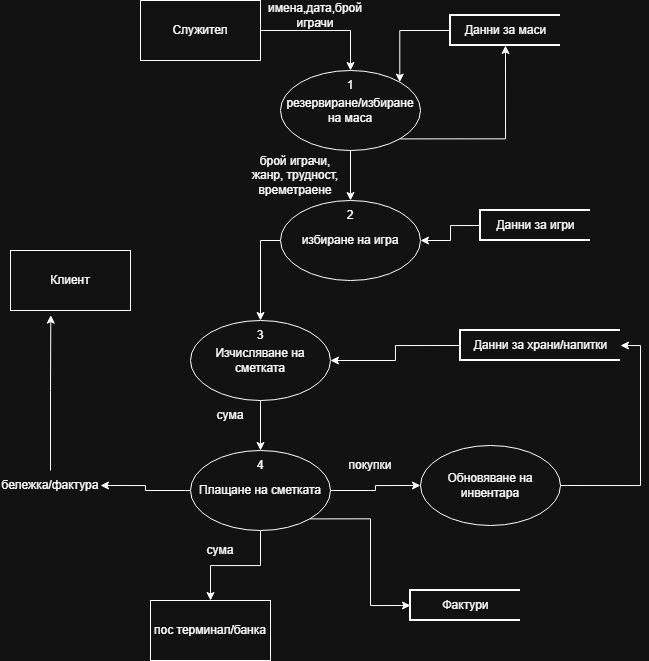

The diagram above was exported from draw.io. Its source (the exported page's mxGraphModel, read from the mxfile embedded in the PNG):
<mxGraphModel dx="1374" dy="680" grid="1" gridSize="10" guides="1" tooltips="1" connect="1" arrows="1" fold="1" page="1" pageScale="1" pageWidth="827" pageHeight="1169" math="0" shadow="0">
  <root>
    <mxCell id="0" />
    <mxCell id="1" parent="0" />
    <mxCell id="G0LowYqmQpxZfJvsFd_c-42" edge="1" parent="1" source="G0LowYqmQpxZfJvsFd_c-39" style="edgeStyle=orthogonalEdgeStyle;rounded=0;orthogonalLoop=1;jettySize=auto;html=1;exitX=1;exitY=0.5;exitDx=0;exitDy=0;entryX=0.5;entryY=0;entryDx=0;entryDy=0;" target="G0LowYqmQpxZfJvsFd_c-40">
      <mxGeometry relative="1" as="geometry" />
    </mxCell>
    <mxCell id="G0LowYqmQpxZfJvsFd_c-39" parent="1" style="rounded=0;whiteSpace=wrap;html=1;" value="Служител" vertex="1">
      <mxGeometry height="60" width="120" x="250" y="20" as="geometry" />
    </mxCell>
    <mxCell id="G0LowYqmQpxZfJvsFd_c-50" edge="1" parent="1" source="G0LowYqmQpxZfJvsFd_c-40" style="edgeStyle=orthogonalEdgeStyle;rounded=0;orthogonalLoop=1;jettySize=auto;html=1;exitX=0.5;exitY=1;exitDx=0;exitDy=0;entryX=0.5;entryY=0;entryDx=0;entryDy=0;" target="G0LowYqmQpxZfJvsFd_c-49">
      <mxGeometry relative="1" as="geometry" />
    </mxCell>
    <mxCell id="G0LowYqmQpxZfJvsFd_c-40" parent="1" style="ellipse;whiteSpace=wrap;html=1;" value="резервиране/избиране на маса" vertex="1">
      <mxGeometry height="80" width="140" x="390" y="90" as="geometry" />
    </mxCell>
    <mxCell id="G0LowYqmQpxZfJvsFd_c-41" parent="1" style="text;html=1;whiteSpace=wrap;strokeColor=none;fillColor=none;align=center;verticalAlign=middle;rounded=0;" value="имена,дата,брой играчи" vertex="1">
      <mxGeometry height="30" width="110" x="370" y="20" as="geometry" />
    </mxCell>
    <mxCell id="G0LowYqmQpxZfJvsFd_c-43" parent="1" style="text;html=1;whiteSpace=wrap;strokeColor=none;fillColor=none;align=center;verticalAlign=middle;rounded=0;" value="1" vertex="1">
      <mxGeometry height="30" width="60" x="430" y="90" as="geometry" />
    </mxCell>
    <mxCell id="G0LowYqmQpxZfJvsFd_c-46" edge="1" parent="1" source="G0LowYqmQpxZfJvsFd_c-45" style="edgeStyle=orthogonalEdgeStyle;rounded=0;orthogonalLoop=1;jettySize=auto;html=1;exitX=0;exitY=0.5;exitDx=0;exitDy=0;exitPerimeter=0;entryX=1;entryY=0;entryDx=0;entryDy=0;" target="G0LowYqmQpxZfJvsFd_c-40">
      <mxGeometry relative="1" as="geometry" />
    </mxCell>
    <mxCell id="G0LowYqmQpxZfJvsFd_c-45" parent="1" style="strokeWidth=2;html=1;shape=mxgraph.flowchart.annotation_1;align=center;pointerEvents=1;" value="Данни за маси" vertex="1">
      <mxGeometry height="30" width="110" x="560" y="35" as="geometry" />
    </mxCell>
    <mxCell id="G0LowYqmQpxZfJvsFd_c-47" edge="1" parent="1" source="G0LowYqmQpxZfJvsFd_c-40" style="edgeStyle=orthogonalEdgeStyle;rounded=0;orthogonalLoop=1;jettySize=auto;html=1;exitX=1;exitY=1;exitDx=0;exitDy=0;entryX=0.5;entryY=1;entryDx=0;entryDy=0;entryPerimeter=0;" target="G0LowYqmQpxZfJvsFd_c-45">
      <mxGeometry relative="1" as="geometry" />
    </mxCell>
    <mxCell id="G0LowYqmQpxZfJvsFd_c-55" edge="1" parent="1" source="G0LowYqmQpxZfJvsFd_c-48" style="edgeStyle=orthogonalEdgeStyle;rounded=0;orthogonalLoop=1;jettySize=auto;html=1;exitX=0;exitY=0.5;exitDx=0;exitDy=0;entryX=0.5;entryY=0;entryDx=0;entryDy=0;" target="G0LowYqmQpxZfJvsFd_c-54">
      <mxGeometry relative="1" as="geometry" />
    </mxCell>
    <mxCell id="G0LowYqmQpxZfJvsFd_c-48" parent="1" style="ellipse;whiteSpace=wrap;html=1;" value="избиране на игра" vertex="1">
      <mxGeometry height="80" width="140" x="390" y="220" as="geometry" />
    </mxCell>
    <mxCell id="G0LowYqmQpxZfJvsFd_c-49" parent="1" style="text;html=1;whiteSpace=wrap;strokeColor=none;fillColor=none;align=center;verticalAlign=middle;rounded=0;" value="2" vertex="1">
      <mxGeometry height="30" width="60" x="430" y="220" as="geometry" />
    </mxCell>
    <mxCell id="G0LowYqmQpxZfJvsFd_c-51" parent="1" style="text;html=1;whiteSpace=wrap;strokeColor=none;fillColor=none;align=center;verticalAlign=middle;rounded=0;" value="брой играчи, жанр, трудност, времетраене" vertex="1">
      <mxGeometry height="70" width="90" x="360" y="160" as="geometry" />
    </mxCell>
    <mxCell id="G0LowYqmQpxZfJvsFd_c-53" edge="1" parent="1" source="G0LowYqmQpxZfJvsFd_c-52" style="edgeStyle=orthogonalEdgeStyle;rounded=0;orthogonalLoop=1;jettySize=auto;html=1;exitX=0;exitY=0.5;exitDx=0;exitDy=0;exitPerimeter=0;entryX=1;entryY=0.5;entryDx=0;entryDy=0;" target="G0LowYqmQpxZfJvsFd_c-48">
      <mxGeometry relative="1" as="geometry" />
    </mxCell>
    <mxCell id="G0LowYqmQpxZfJvsFd_c-52" parent="1" style="strokeWidth=2;html=1;shape=mxgraph.flowchart.annotation_1;align=center;pointerEvents=1;" value="Данни за игри" vertex="1">
      <mxGeometry height="30" width="110" x="590" y="230" as="geometry" />
    </mxCell>
    <mxCell id="G0LowYqmQpxZfJvsFd_c-58" edge="1" parent="1" source="G0LowYqmQpxZfJvsFd_c-54" style="edgeStyle=orthogonalEdgeStyle;rounded=0;orthogonalLoop=1;jettySize=auto;html=1;exitX=0.5;exitY=1;exitDx=0;exitDy=0;entryX=0.5;entryY=0;entryDx=0;entryDy=0;" target="G0LowYqmQpxZfJvsFd_c-57">
      <mxGeometry relative="1" as="geometry" />
    </mxCell>
    <mxCell id="G0LowYqmQpxZfJvsFd_c-54" parent="1" style="ellipse;whiteSpace=wrap;html=1;" value="Изчисляване на сметката" vertex="1">
      <mxGeometry height="80" width="140" x="300" y="340" as="geometry" />
    </mxCell>
    <mxCell id="G0LowYqmQpxZfJvsFd_c-56" parent="1" style="text;html=1;whiteSpace=wrap;strokeColor=none;fillColor=none;align=center;verticalAlign=middle;rounded=0;" value="3" vertex="1">
      <mxGeometry height="30" width="60" x="340" y="340" as="geometry" />
    </mxCell>
    <mxCell id="G0LowYqmQpxZfJvsFd_c-65" edge="1" parent="1" source="G0LowYqmQpxZfJvsFd_c-57" style="edgeStyle=orthogonalEdgeStyle;rounded=0;orthogonalLoop=1;jettySize=auto;html=1;exitX=0;exitY=0.5;exitDx=0;exitDy=0;entryX=1;entryY=0.5;entryDx=0;entryDy=0;" target="G0LowYqmQpxZfJvsFd_c-64">
      <mxGeometry relative="1" as="geometry" />
    </mxCell>
    <mxCell id="G0LowYqmQpxZfJvsFd_c-71" edge="1" parent="1" source="G0LowYqmQpxZfJvsFd_c-57" style="edgeStyle=orthogonalEdgeStyle;rounded=0;orthogonalLoop=1;jettySize=auto;html=1;exitX=0.5;exitY=1;exitDx=0;exitDy=0;entryX=0.5;entryY=0;entryDx=0;entryDy=0;" target="G0LowYqmQpxZfJvsFd_c-70">
      <mxGeometry relative="1" as="geometry" />
    </mxCell>
    <mxCell id="G0LowYqmQpxZfJvsFd_c-74" edge="1" parent="1" source="G0LowYqmQpxZfJvsFd_c-57" style="edgeStyle=orthogonalEdgeStyle;rounded=0;orthogonalLoop=1;jettySize=auto;html=1;exitX=1;exitY=0.5;exitDx=0;exitDy=0;entryX=0;entryY=0.5;entryDx=0;entryDy=0;" target="G0LowYqmQpxZfJvsFd_c-73">
      <mxGeometry relative="1" as="geometry" />
    </mxCell>
    <mxCell id="G0LowYqmQpxZfJvsFd_c-57" parent="1" style="ellipse;whiteSpace=wrap;html=1;" value="Плащане на сметката" vertex="1">
      <mxGeometry height="80" width="140" x="300" y="470" as="geometry" />
    </mxCell>
    <mxCell id="G0LowYqmQpxZfJvsFd_c-59" parent="1" style="text;html=1;whiteSpace=wrap;strokeColor=none;fillColor=none;align=center;verticalAlign=middle;rounded=0;" value="4" vertex="1">
      <mxGeometry height="30" width="60" x="340" y="470" as="geometry" />
    </mxCell>
    <mxCell id="G0LowYqmQpxZfJvsFd_c-60" parent="1" style="text;html=1;whiteSpace=wrap;strokeColor=none;fillColor=none;align=center;verticalAlign=middle;rounded=0;" value="сума" vertex="1">
      <mxGeometry height="30" width="60" x="310" y="420" as="geometry" />
    </mxCell>
    <mxCell id="G0LowYqmQpxZfJvsFd_c-62" parent="1" style="rounded=0;whiteSpace=wrap;html=1;" value="Клиент" vertex="1">
      <mxGeometry height="60" width="120" x="120" y="270" as="geometry" />
    </mxCell>
    <mxCell id="G0LowYqmQpxZfJvsFd_c-64" parent="1" style="text;html=1;whiteSpace=wrap;strokeColor=none;fillColor=none;align=center;verticalAlign=middle;rounded=0;" value="бележка/фактура" vertex="1">
      <mxGeometry height="30" width="100" x="110" y="490" as="geometry" />
    </mxCell>
    <mxCell id="G0LowYqmQpxZfJvsFd_c-69" edge="1" parent="1" source="G0LowYqmQpxZfJvsFd_c-64" style="edgeStyle=orthogonalEdgeStyle;rounded=0;orthogonalLoop=1;jettySize=auto;html=1;exitX=0.5;exitY=0;exitDx=0;exitDy=0;entryX=0.336;entryY=1.077;entryDx=0;entryDy=0;entryPerimeter=0;" target="G0LowYqmQpxZfJvsFd_c-62">
      <mxGeometry relative="1" as="geometry" />
    </mxCell>
    <mxCell id="G0LowYqmQpxZfJvsFd_c-70" parent="1" style="rounded=0;whiteSpace=wrap;html=1;" value="пос терминал/банка" vertex="1">
      <mxGeometry height="60" width="120" x="260" y="620" as="geometry" />
    </mxCell>
    <mxCell id="G0LowYqmQpxZfJvsFd_c-72" parent="1" style="text;html=1;whiteSpace=wrap;strokeColor=none;fillColor=none;align=center;verticalAlign=middle;rounded=0;" value="сума" vertex="1">
      <mxGeometry height="30" width="60" x="300" y="555" as="geometry" />
    </mxCell>
    <mxCell id="G0LowYqmQpxZfJvsFd_c-73" parent="1" style="ellipse;whiteSpace=wrap;html=1;" value="Обновяване на инвентара" vertex="1">
      <mxGeometry height="80" width="140" x="530" y="465" as="geometry" />
    </mxCell>
    <mxCell id="G0LowYqmQpxZfJvsFd_c-75" parent="1" style="text;html=1;whiteSpace=wrap;strokeColor=none;fillColor=none;align=center;verticalAlign=middle;rounded=0;" value="покупки" vertex="1">
      <mxGeometry height="30" width="60" x="450" y="470" as="geometry" />
    </mxCell>
    <mxCell id="G0LowYqmQpxZfJvsFd_c-76" parent="1" style="strokeWidth=2;html=1;shape=mxgraph.flowchart.annotation_1;align=center;pointerEvents=1;" value="Фактури" vertex="1">
      <mxGeometry height="30" width="110" x="520" y="610" as="geometry" />
    </mxCell>
    <mxCell id="G0LowYqmQpxZfJvsFd_c-77" edge="1" parent="1" source="G0LowYqmQpxZfJvsFd_c-57" style="edgeStyle=orthogonalEdgeStyle;rounded=0;orthogonalLoop=1;jettySize=auto;html=1;exitX=1;exitY=1;exitDx=0;exitDy=0;entryX=0;entryY=0.5;entryDx=0;entryDy=0;entryPerimeter=0;" target="G0LowYqmQpxZfJvsFd_c-76">
      <mxGeometry relative="1" as="geometry" />
    </mxCell>
    <mxCell id="G0LowYqmQpxZfJvsFd_c-80" edge="1" parent="1" source="G0LowYqmQpxZfJvsFd_c-78" style="edgeStyle=orthogonalEdgeStyle;rounded=0;orthogonalLoop=1;jettySize=auto;html=1;exitX=0;exitY=0.5;exitDx=0;exitDy=0;exitPerimeter=0;entryX=1;entryY=0.5;entryDx=0;entryDy=0;" target="G0LowYqmQpxZfJvsFd_c-54">
      <mxGeometry relative="1" as="geometry" />
    </mxCell>
    <mxCell id="G0LowYqmQpxZfJvsFd_c-78" parent="1" style="strokeWidth=2;html=1;shape=mxgraph.flowchart.annotation_1;align=center;pointerEvents=1;" value="Данни за храни/напитки" vertex="1">
      <mxGeometry height="30" width="160" x="570" y="350" as="geometry" />
    </mxCell>
    <mxCell id="G0LowYqmQpxZfJvsFd_c-79" edge="1" parent="1" source="G0LowYqmQpxZfJvsFd_c-73" style="edgeStyle=orthogonalEdgeStyle;rounded=0;orthogonalLoop=1;jettySize=auto;html=1;exitX=1;exitY=0.5;exitDx=0;exitDy=0;entryX=1;entryY=0.5;entryDx=0;entryDy=0;entryPerimeter=0;" target="G0LowYqmQpxZfJvsFd_c-78">
      <mxGeometry relative="1" as="geometry" />
    </mxCell>
  </root>
</mxGraphModel>